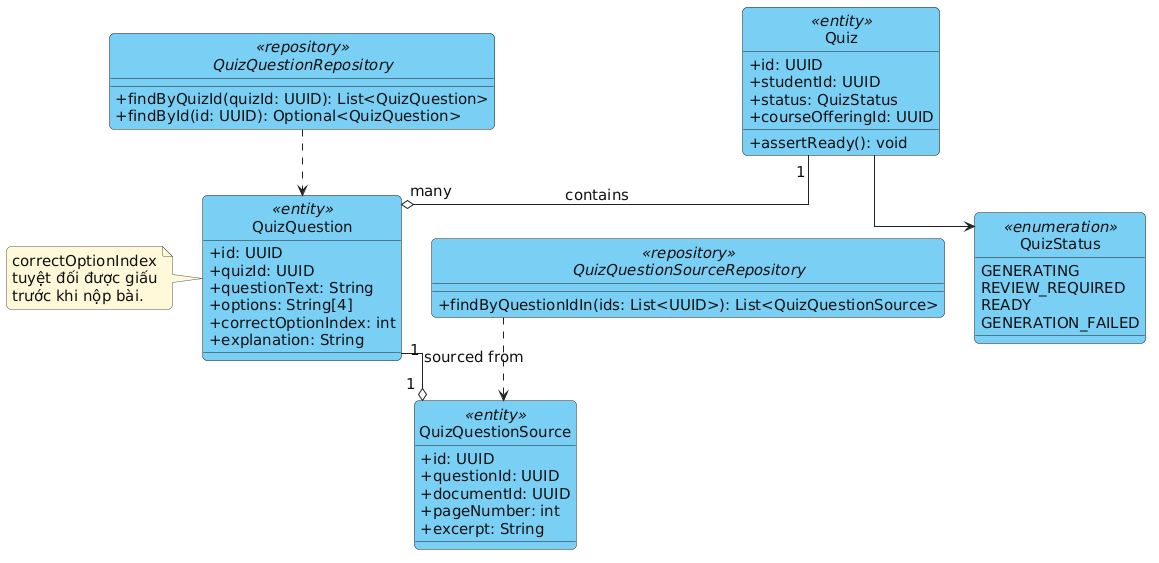

The diagram above was rendered by PlantUML. Its source (embedded in the PNG):
@startuml
' Class Diagram BE1-F03 Part 1: Quiz Structure
skinparam defaultFontColor #111111
skinparam ArrowColor #222222
skinparam NoteBackgroundColor #FFF9D9
skinparam NoteBorderColor #555555
hide circle
skinparam ClassBackgroundColor #7ACFF5
skinparam ClassBorderColor #222222
skinparam ClassHeaderBackgroundColor #7ACFF5
skinparam shadowing false
skinparam linetype ortho
skinparam backgroundColor white
skinparam defaultFontName Arial
skinparam defaultFontSize 15
skinparam classAttributeIconSize 0
skinparam roundcorner 10
skinparam nodesep 30
skinparam ranksep 40
top to bottom direction

class Quiz <<entity>> {
  +id: UUID
  +studentId: UUID
  +status: QuizStatus
  +courseOfferingId: UUID
  +assertReady(): void
}

enum QuizStatus <<enumeration>> {
  GENERATING
  REVIEW_REQUIRED
  READY
  GENERATION_FAILED
}

class QuizQuestion <<entity>> {
  +id: UUID
  +quizId: UUID
  +questionText: String
  +options: String[4]
  +correctOptionIndex: int
  +explanation: String
}

class QuizQuestionSource <<entity>> {
  +id: UUID
  +questionId: UUID
  +documentId: UUID
  +pageNumber: int
  +excerpt: String
}

interface QuizQuestionRepository <<repository>> {
  +findByQuizId(quizId: UUID): List<QuizQuestion>
  +findById(id: UUID): Optional<QuizQuestion>
}

interface QuizQuestionSourceRepository <<repository>> {
  +findByQuestionIdIn(ids: List<UUID>): List<QuizQuestionSource>
}

QuizQuestion "1" --o "1" QuizQuestionSource : sourced from
Quiz "1" --o "many" QuizQuestion : contains
Quiz --> QuizStatus
QuizQuestionRepository ..> QuizQuestion
QuizQuestionSourceRepository ..> QuizQuestionSource

note left of QuizQuestion
  correctOptionIndex
  tuyệt đối được giấu
  trước khi nộp bài.
end note
@enduml